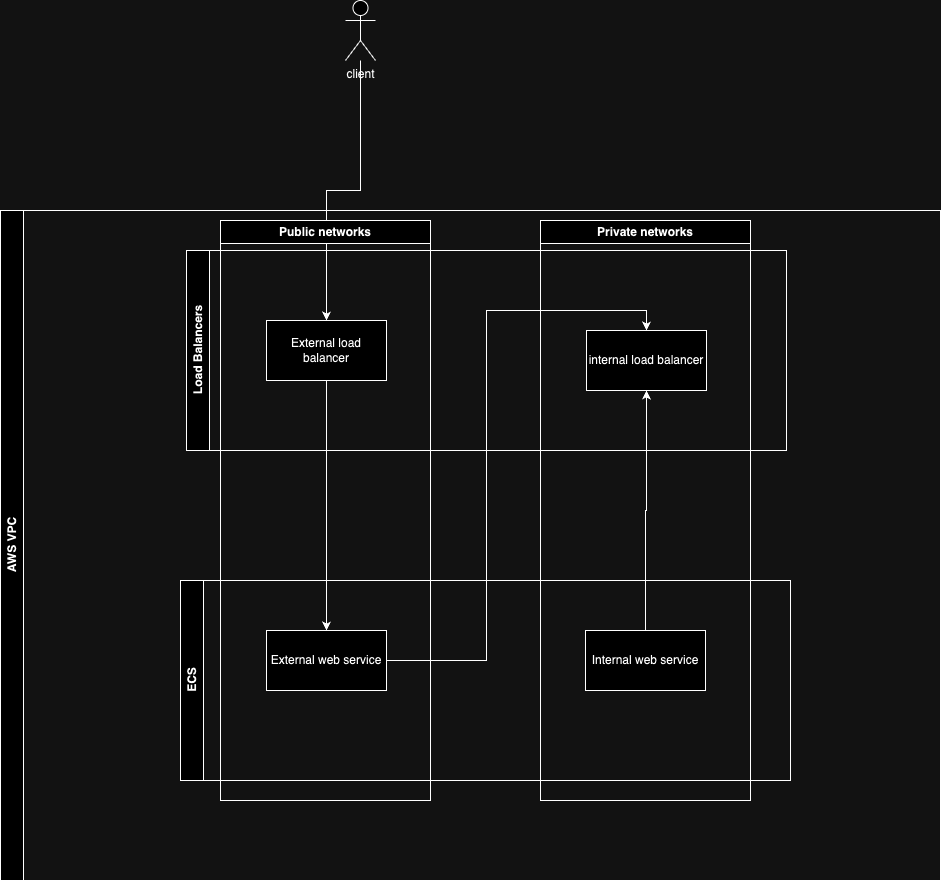

The diagram above was exported from draw.io. Its source (the exported page's mxGraphModel, read from the mxfile embedded in the PNG):
<mxGraphModel dx="2051" dy="1887" grid="1" gridSize="10" guides="1" tooltips="1" connect="1" arrows="1" fold="1" page="1" pageScale="1" pageWidth="827" pageHeight="1169" math="0" shadow="0">
  <root>
    <mxCell id="0" />
    <mxCell id="1" parent="0" />
    <mxCell id="fcB3D99cd1XHxo476s9g-17" style="edgeStyle=orthogonalEdgeStyle;rounded=0;orthogonalLoop=1;jettySize=auto;html=1;" parent="1" source="fcB3D99cd1XHxo476s9g-15" target="fcB3D99cd1XHxo476s9g-7" edge="1">
      <mxGeometry relative="1" as="geometry" />
    </mxCell>
    <mxCell id="fcB3D99cd1XHxo476s9g-15" value="client" style="shape=umlActor;verticalLabelPosition=bottom;verticalAlign=top;html=1;outlineConnect=0;" parent="1" vertex="1">
      <mxGeometry x="215" y="-180" width="30" height="60" as="geometry" />
    </mxCell>
    <mxCell id="fcB3D99cd1XHxo476s9g-16" value="AWS VPC" style="swimlane;horizontal=0;whiteSpace=wrap;html=1;" parent="1" vertex="1">
      <mxGeometry x="-130" y="30" width="940" height="670" as="geometry" />
    </mxCell>
    <mxCell id="TrHkgd0pDxAu4OrSNoSv-1" value="Public networks" style="swimlane;whiteSpace=wrap;html=1;" vertex="1" parent="fcB3D99cd1XHxo476s9g-16">
      <mxGeometry x="220" y="10" width="210" height="580" as="geometry" />
    </mxCell>
    <mxCell id="fcB3D99cd1XHxo476s9g-9" value="Load Balancers" style="swimlane;horizontal=0;whiteSpace=wrap;html=1;" parent="fcB3D99cd1XHxo476s9g-16" vertex="1">
      <mxGeometry x="186" y="40" width="600" height="200" as="geometry" />
    </mxCell>
    <mxCell id="fcB3D99cd1XHxo476s9g-3" value="internal load balancer" style="rounded=0;whiteSpace=wrap;html=1;" parent="fcB3D99cd1XHxo476s9g-9" vertex="1">
      <mxGeometry x="400" y="80" width="120" height="60" as="geometry" />
    </mxCell>
    <mxCell id="fcB3D99cd1XHxo476s9g-7" value="External load balancer" style="rounded=0;whiteSpace=wrap;html=1;" parent="fcB3D99cd1XHxo476s9g-9" vertex="1">
      <mxGeometry x="80" y="70" width="120" height="60" as="geometry" />
    </mxCell>
    <mxCell id="fcB3D99cd1XHxo476s9g-4" style="edgeStyle=orthogonalEdgeStyle;rounded=0;orthogonalLoop=1;jettySize=auto;html=1;" parent="fcB3D99cd1XHxo476s9g-16" source="fcB3D99cd1XHxo476s9g-1" target="fcB3D99cd1XHxo476s9g-3" edge="1">
      <mxGeometry relative="1" as="geometry" />
    </mxCell>
    <mxCell id="fcB3D99cd1XHxo476s9g-6" style="edgeStyle=orthogonalEdgeStyle;rounded=0;orthogonalLoop=1;jettySize=auto;html=1;entryX=0.5;entryY=0;entryDx=0;entryDy=0;" parent="fcB3D99cd1XHxo476s9g-16" source="fcB3D99cd1XHxo476s9g-5" target="fcB3D99cd1XHxo476s9g-3" edge="1">
      <mxGeometry relative="1" as="geometry" />
    </mxCell>
    <mxCell id="fcB3D99cd1XHxo476s9g-8" style="edgeStyle=orthogonalEdgeStyle;rounded=0;orthogonalLoop=1;jettySize=auto;html=1;" parent="fcB3D99cd1XHxo476s9g-16" source="fcB3D99cd1XHxo476s9g-7" target="fcB3D99cd1XHxo476s9g-5" edge="1">
      <mxGeometry relative="1" as="geometry" />
    </mxCell>
    <mxCell id="fcB3D99cd1XHxo476s9g-12" value="ECS" style="swimlane;horizontal=0;whiteSpace=wrap;html=1;" parent="fcB3D99cd1XHxo476s9g-16" vertex="1">
      <mxGeometry x="180" y="370" width="610" height="200" as="geometry" />
    </mxCell>
    <mxCell id="fcB3D99cd1XHxo476s9g-5" value="External web service" style="rounded=0;whiteSpace=wrap;html=1;" parent="fcB3D99cd1XHxo476s9g-12" vertex="1">
      <mxGeometry x="86" y="50" width="120" height="60" as="geometry" />
    </mxCell>
    <mxCell id="TrHkgd0pDxAu4OrSNoSv-2" value="Private networks" style="swimlane;whiteSpace=wrap;html=1;" vertex="1" parent="fcB3D99cd1XHxo476s9g-16">
      <mxGeometry x="540" y="10" width="210" height="580" as="geometry" />
    </mxCell>
    <mxCell id="fcB3D99cd1XHxo476s9g-1" value="Internal web service" style="rounded=0;whiteSpace=wrap;html=1;" parent="TrHkgd0pDxAu4OrSNoSv-2" vertex="1">
      <mxGeometry x="45" y="410" width="120" height="60" as="geometry" />
    </mxCell>
  </root>
</mxGraphModel>